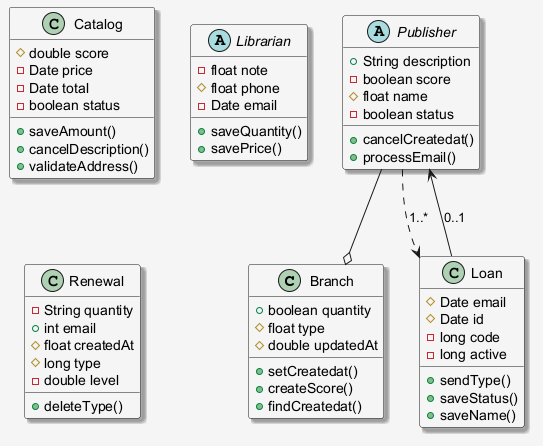

The diagram above was rendered by PlantUML. Its source (embedded in the PNG):
@startuml
skinparam shadowing false
skinparam backgroundColor #F5F5F5
skinparam shadowing true
class Branch {
  +boolean quantity
  #float type
  #double updatedAt
  +setCreatedat()
  +createScore()
  +findCreatedat()
}
abstract class Publisher {
  +String description
  -boolean score
  #float name
  -boolean status
  +cancelCreatedat()
  +processEmail()
}
class Loan {
  #Date email
  #Date id
  -long code
  -long active
  +sendType()
  +saveStatus()
  +saveName()
}
class Catalog {
  #double score
  -Date price
  -Date total
  -boolean status
  +saveAmount()
  +cancelDescription()
  +validateAddress()
}
abstract class Librarian {
  -float note
  #float phone
  -Date email
  +saveQuantity()
  +savePrice()
}
class Renewal {
  -String quantity
  +int email
  #float createdAt
  #long type
  -double level
  +deleteType()
}
Publisher ..> Loan : "1..*"
Publisher --o Branch
Loan --> Publisher : "0..1"
@enduml